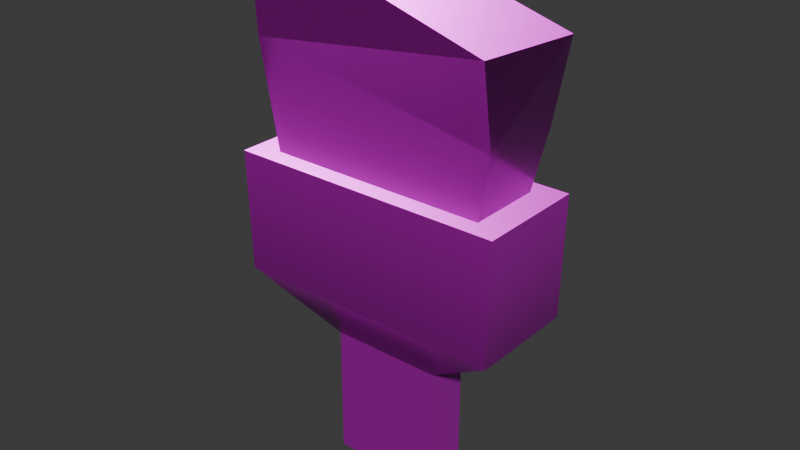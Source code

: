 # Source: paintbrush.blend  (saved by Blender 5.0.119; exported with 4.5.12 LTS)
import bpy
from mathutils import Matrix  # noqa: F401  (used for matrix-valued properties, if any)

bpy.ops.wm.read_factory_settings(use_empty=True)
scene = bpy.context.scene
scene.name = 'Scene'

# ---- collections
col_collection = bpy.data.collections.new('Collection'); scene.collection.children.link(col_collection)

# ---- images (referenced by path relative to the original .blend; pixels are not part of the script)
import os
ASSET_DIR = os.environ.get("B2B_ASSET_DIR", "")  # directory of the original .blend (textures are referenced by path, not embedded)
HERE = os.path.dirname(os.path.abspath(__file__))  # packed textures are extracted next to this script under _unpacked/

def load_image(name, relpath, width, height, colorspace="sRGB"):
    """Load a texture the original file referenced (path relative to the .blend, or extracted next to this script)."""
    p = next((c for c in (os.path.join(HERE, relpath), os.path.join(ASSET_DIR, relpath)) if relpath and os.path.exists(c)), "")
    if p:
        img = bpy.data.images.load(p, check_existing=True)
        img.name = name
    else:  # same state as the original file: an image datablock whose file is absent (Cycles renders it pink)
        img = bpy.data.images.new(name, width, height)
        img.source = "FILE"
        img.filepath = "//" + (relpath or name)
    img.colorspace_settings.name = colorspace
    return img
img_paintbrush_worm_001_height_png_002 = load_image('paintbrush_WORM.001_Height.png.002', 'textures/paintbrush/paintbrush_WORM.001_Height.png', 1024, 1024, 'Non-Color')
img_paintbrush_worm_001_basecolor_png_002 = load_image('paintbrush_WORM.001_BaseColor.png.002', 'textures/paintbrush/paintbrush_WORM.001_BaseColor.png', 1024, 1024, 'sRGB')
img_paintbrush_worm_001_metallic_png_002 = load_image('paintbrush_WORM.001_Metallic.png.002', 'textures/paintbrush/paintbrush_WORM.001_Metallic.png', 1024, 1024, 'Non-Color')
img_paintbrush_worm_001_roughness_png_002 = load_image('paintbrush_WORM.001_Roughness.png.002', 'textures/paintbrush/paintbrush_WORM.001_Roughness.png', 1024, 1024, 'Non-Color')
img_paintbrush_worm_001_normal_png_002 = load_image('paintbrush_WORM.001_Normal.png.002', 'textures/paintbrush/paintbrush_WORM.001_Normal.png', 1024, 1024, 'Non-Color')

# ---- materials (node trees are filled in below, after node groups)
mat_worm_001 = bpy.data.materials.new('WORM.001')
mat_worm_001.use_backface_culling_lightprobe_volume = False
mat_worm_001.use_transparent_shadow = False

# ---- material node trees
mat_worm_001.use_nodes = True; mat_worm_001.node_tree.nodes.clear()
_N = mat_worm_001.node_tree.nodes; _L = mat_worm_001.node_tree.links
n0 = _N.new('ShaderNodeBsdfPrincipled'); n0.name = 'Principled BSDF'; n0.location = (10, 300)
n0.distribution = 'GGX'
n0.subsurface_method = 'RANDOM_WALK_SKIN'
n0.inputs[3].default_value = 1.45
n0.inputs[27].default_value = (0.0, 0.0, 0.0, 1.0)
n0.inputs[28].default_value = 1.0
n1 = _N.new('ShaderNodeOutputMaterial'); n1.name = 'Material Output'; n1.location = (300, 300)
n2 = _N.new('ShaderNodeTexImage'); n2.name = 'Image Texture'; n2.location = (84, -876)
n2.label = 'Displacement'
n2.image = img_paintbrush_worm_001_height_png_002
n3 = _N.new('ShaderNodeDisplacement'); n3.name = 'Displacement'; n3.location = (110, -400)
n4 = _N.new('ShaderNodeTexImage'); n4.name = 'Image Texture.001'; n4.location = (84, -36)
n4.label = 'Base Color'
n4.image = img_paintbrush_worm_001_basecolor_png_002
n5 = _N.new('ShaderNodeTexImage'); n5.name = 'Image Texture.002'; n5.location = (84, -316)
n5.label = 'Metallic'
n5.image = img_paintbrush_worm_001_metallic_png_002
n6 = _N.new('ShaderNodeTexImage'); n6.name = 'Image Texture.003'; n6.location = (84, -596)
n6.label = 'Roughness'
n6.image = img_paintbrush_worm_001_roughness_png_002
n7 = _N.new('ShaderNodeTexImage'); n7.name = 'Image Texture.004'; n7.location = (84, -1156)
n7.label = 'Normal'
n7.image = img_paintbrush_worm_001_normal_png_002
n8 = _N.new('ShaderNodeNormalMap'); n8.name = 'Normal Map'; n8.location = (-240, -620)
n9 = _N.new('ShaderNodeMapping'); n9.name = 'Mapping'; n9.location = (229, -36)
n10 = _N.new('NodeReroute'); n10.name = 'Reroute'; n10.location = (34, -706)
n10.width = 14
n10.socket_idname = 'NodeSocketVector'
n11 = _N.new('ShaderNodeTexCoord'); n11.name = 'Texture Coordinate'; n11.location = (29, -36)
n12 = _N.new('NodeFrame'); n12.name = 'Frame'; n12.location = (-1269, 336)
n12.label = 'Mapping'
n12.width = 398
n13 = _N.new('NodeFrame'); n13.name = 'Frame.001'; n13.location = (-624, 536)
n13.label = 'Textures'
n13.width = 353
n2.parent = n13
n4.parent = n13
n5.parent = n13
n6.parent = n13
n7.parent = n13
n9.parent = n12
n10.parent = n13
n11.parent = n12
_L.new(n0.outputs[0], n1.inputs[0])
_L.new(n2.outputs[0], n3.inputs[0])
_L.new(n3.outputs[0], n1.inputs[2])
_L.new(n4.outputs[0], n0.inputs[0])
_L.new(n5.outputs[0], n0.inputs[1])
_L.new(n6.outputs[0], n0.inputs[2])
_L.new(n7.outputs[0], n8.inputs[1])
_L.new(n8.outputs[0], n0.inputs[5])
_L.new(n10.outputs[0], n4.inputs[0])
_L.new(n10.outputs[0], n5.inputs[0])
_L.new(n10.outputs[0], n6.inputs[0])
_L.new(n10.outputs[0], n2.inputs[0])
_L.new(n10.outputs[0], n7.inputs[0])
_L.new(n9.outputs[0], n10.inputs[0])
_L.new(n11.outputs[2], n9.inputs[0])
n1.is_active_output = True

# ---- world
world_world = bpy.data.worlds.new('World'); scene.world = world_world
world_world.use_nodes = True; world_world.node_tree.nodes.clear()
_N = world_world.node_tree.nodes; _L = world_world.node_tree.links
n0 = _N.new('ShaderNodeOutputWorld'); n0.name = 'World Output'; n0.location = (200, 100)
n1 = _N.new('ShaderNodeBackground'); n1.name = 'Background'; n1.location = (-200, 100)
n1.inputs[0].default_value = (0.05088, 0.05088, 0.05088, 1.0)
_L.new(n1.outputs[0], n0.inputs[0])
n0.is_active_output = True
world_world.color = (0.05088, 0.05088, 0.05088)
world_world.sun_shadow_jitter_overblur = 0.0

# ---- meshes
me_paintbrush_lod_1 = bpy.data.meshes.new('Paintbrush-LOD-1')
me_paintbrush_lod_1.from_pydata([(-0.05126, -0.02051, 0.0), (-0.05126, -0.02051, 0.123), (-0.05126, 0.02051, 0.0), (-0.05126, 0.02051, 0.123), (0.05126, -0.02051, 0.0), (0.05126, -0.02051, 0.123), (0.05126, 0.02051, 0.0), (0.05126, 0.02051, 0.123), (-0.1251, -0.05004, 0.1753), (-0.1251, 0.05004, 0.1753), (0.1251, 0.05004, 0.1753), (0.1251, -0.05004, 0.1753), (-0.1012, -0.03374, 0.2811), (-0.1012, 0.03374, 0.2811), (0.1012, 0.03374, 0.2811), (0.1012, -0.03374, 0.2811), (-0.1272, -0.05086, 0.2868), (-0.1272, 0.05086, 0.2868), (0.1272, 0.05086, 0.2868), (0.1272, -0.05086, 0.2868), (-0.1367, -0.02372, 0.4762), (-0.1236, 0.06302, 0.4762), (0.1367, 0.02372, 0.4224), (0.1236, -0.06302, 0.4224), (0.1147, 0.0388, 0.3453), (0.1147, -0.0388, 0.3453), (-0.1147, -0.0388, 0.3852), (-0.1147, 0.0388, 0.3852)], [], [(0, 1, 3, 2), (2, 3, 7, 6), (6, 7, 5, 4), (4, 5, 1, 0), (2, 6, 4, 0), (7, 3, 9, 10), (1, 5, 11, 8), (3, 1, 8, 9), (5, 7, 10, 11), (11, 10, 18, 19), (25, 24, 22, 23), (9, 8, 16, 17), (8, 11, 19, 16), (10, 9, 17, 18), (16, 19, 18, 17), (22, 21, 20, 23), (27, 26, 20, 21), (26, 25, 23, 20), (24, 27, 21, 22), (14, 13, 27, 24), (12, 15, 25, 26), (13, 12, 26, 27), (15, 14, 24, 25)])
me_paintbrush_lod_1.polygons.foreach_set('use_smooth', [True] * 23)
_k = set([(0, 1), (0, 2), (0, 4), (1, 3), (1, 5), (1, 8), (2, 3), (2, 6), (3, 7), (3, 9), (4, 5), (4, 6), (5, 7), (5, 11), (6, 7), (7, 10), (8, 16), (9, 17), (10, 18), (11, 19), (12, 26), (13, 27), (14, 24), (15, 25), (16, 17), (16, 19), (17, 18), (18, 19), (20, 21), (20, 23), (20, 26), (21, 22), (21, 27), (22, 23), (22, 24), (23, 25)])
me_paintbrush_lod_1.attributes.new('sharp_edge', 'BOOLEAN', 'EDGE').data.foreach_set('value', [ (min(e.vertices), max(e.vertices)) in _k for e in me_paintbrush_lod_1.edges])
_uv = me_paintbrush_lod_1.uv_layers.new(name='UVMap')
_uv.uv.foreach_set('vector', [0.3075, 0.3372, 0.1902, 0.3363, 0.1905, 0.2972, 0.3078, 0.2981, 0.3078, 0.2981, 0.3087, 0.1809, 0.4064, 0.1816, 0.4055, 0.2989, 0.4055, 0.2989, 0.5228, 0.2998, 0.5225, 0.3389, 0.4052, 0.338, 0.4052, 0.338, 0.4043, 0.4553, 0.3066, 0.4545, 0.3075, 0.3372, 0.3078, 0.2981, 0.4055, 0.2989, 0.4052, 0.338, 0.3075, 0.3372, 0.4064, 0.1816, 0.3087, 0.1809, 0.2388, 0.1231, 0.4773, 0.125, 0.3066, 0.4545, 0.4043, 0.4553, 0.4742, 0.513, 0.2357, 0.5111, 0.1905, 0.2972, 0.1902, 0.3363, 0.1038, 0.3638, 0.1045, 0.2684, 0.5225, 0.3389, 0.5228, 0.2998, 0.6092, 0.2723, 0.6085, 0.3677, 0.6085, 0.3677, 0.6092, 0.2723, 0.7054, 0.2723, 0.7047, 0.3693, 0.8165, 0.6591, 0.8973, 0.6439, 0.8973, 0.7303, 0.8055, 0.7445, 0.1045, 0.2684, 0.1038, 0.3638, 0.007562, 0.3638, 0.008321, 0.2669, 0.2357, 0.5111, 0.4742, 0.513, 0.4754, 0.6092, 0.233, 0.6073, 0.4773, 0.125, 0.2388, 0.1231, 0.2376, 0.02691, 0.48, 0.0288, 0.233, 0.6073, 0.4754, 0.6092, 0.4747, 0.7062, 0.2323, 0.7043, 0.9998, 0.2816, 0.7156, 0.2916, 0.7123, 0.1987, 0.9966, 0.1888, 0.7239, 0.6981, 0.8052, 0.6856, 0.8045, 0.7861, 0.7123, 0.7977, 0.7533, 0.107, 0.9998, 0.1027, 0.9966, 0.1888, 0.7123, 0.1987, 0.7986, 0.2978, 0.8073, 0.5441, 0.7123, 0.5763, 0.7123, 0.2919, 0.8682, 0.2977, 0.9123, 0.5075, 0.8073, 0.5441, 0.7986, 0.2978, 0.7844, 0.0001517, 0.9962, 0.03313, 0.9998, 0.1027, 0.7533, 0.107, 0.7123, 0.5875, 0.7829, 0.5766, 0.8052, 0.6856, 0.7239, 0.6981, 0.8089, 0.5898, 0.8792, 0.5766, 0.8973, 0.6439, 0.8165, 0.6591])
me_paintbrush_lod_1.materials.append(mat_worm_001)
me_paintbrush_lod_1.update()

# ---- objects
ob_paintbrush_lod_1 = bpy.data.objects.new('Paintbrush-LOD-1', me_paintbrush_lod_1)

# ---- transforms, parenting, visibility, modifiers, constraints
ob_paintbrush_lod_1.location = (0.0, 0.0, 0.0)
_m = ob_paintbrush_lod_1.modifiers.new('Decimate', 'DECIMATE')

# ---- collection membership
col_collection.objects.link(ob_paintbrush_lod_1)

# ---- scene / render settings (as saved in the file)
scene.frame_start = 1; scene.frame_end = 250; scene.frame_set(1)
scene.render.engine = 'BLENDER_EEVEE_NEXT'
scene.render.bake_bias = 0.0
scene.render.bake_samples = 0
scene.cycles.sampling_pattern = 'TABULATED_SOBOL'
scene.eevee.use_volume_custom_range = False
bpy.context.view_layer.update()

# ---- added for rendering (the .blend has no active camera and no usable light): camera, sun
cam_auto = bpy.data.cameras.new('AutoCamera')
cam_auto.lens = 50.0
cam_auto.sensor_width = 36.0
cam_auto.clip_end = 1000.0
ob_auto_camera = bpy.data.objects.new('AutoCamera', cam_auto)
scene.collection.objects.link(ob_auto_camera)
ob_auto_camera.location = (0.521236, -0.625483, 0.655104)
ob_auto_camera.rotation_euler = (1.09748, -7.21219e-08, 0.694738)
scene.camera = ob_auto_camera
light_auto_sun = bpy.data.lights.new('AutoSun', 'SUN')
light_auto_sun.energy = 3.0
light_auto_sun.angle = 0.0523599
ob_auto_sun = bpy.data.objects.new('AutoSun', light_auto_sun)
scene.collection.objects.link(ob_auto_sun)
ob_auto_sun.rotation_euler = (0.872665, 0.174533, 0.523599)
bpy.context.view_layer.update()
